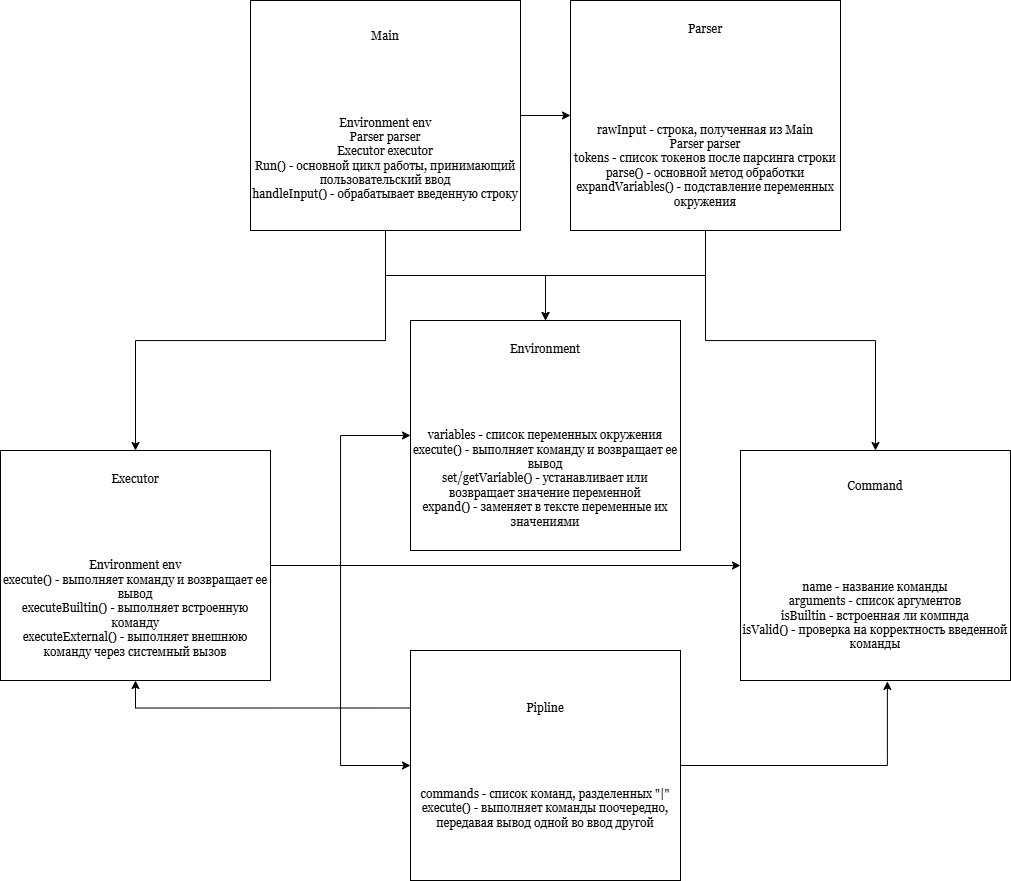

The diagram above was exported from draw.io. Its source (the exported page's mxGraphModel, read from the mxfile embedded in the PNG):
<mxGraphModel dx="1883" dy="1505" grid="1" gridSize="10" guides="1" tooltips="1" connect="1" arrows="1" fold="1" page="1" pageScale="1" pageWidth="827" pageHeight="1169" math="0" shadow="0">
  <root>
    <mxCell id="0" />
    <mxCell id="1" parent="0" />
    <mxCell id="gd_09W4jzi0xKaoQ9dNn-2" style="edgeStyle=orthogonalEdgeStyle;rounded=0;orthogonalLoop=1;jettySize=auto;html=1;entryX=0;entryY=0.5;entryDx=0;entryDy=0;" parent="1" source="zh--2GMtB5PHgfqqFgnO-1" target="gd_09W4jzi0xKaoQ9dNn-1" edge="1">
      <mxGeometry relative="1" as="geometry" />
    </mxCell>
    <mxCell id="gd_09W4jzi0xKaoQ9dNn-8" style="edgeStyle=orthogonalEdgeStyle;rounded=0;orthogonalLoop=1;jettySize=auto;html=1;entryX=0.5;entryY=0;entryDx=0;entryDy=0;" parent="1" source="zh--2GMtB5PHgfqqFgnO-1" target="gd_09W4jzi0xKaoQ9dNn-5" edge="1">
      <mxGeometry relative="1" as="geometry" />
    </mxCell>
    <mxCell id="gd_09W4jzi0xKaoQ9dNn-13" style="edgeStyle=orthogonalEdgeStyle;rounded=0;orthogonalLoop=1;jettySize=auto;html=1;entryX=0.5;entryY=0;entryDx=0;entryDy=0;" parent="1" source="zh--2GMtB5PHgfqqFgnO-1" target="gd_09W4jzi0xKaoQ9dNn-4" edge="1">
      <mxGeometry relative="1" as="geometry" />
    </mxCell>
    <mxCell id="zh--2GMtB5PHgfqqFgnO-1" value="&lt;font face=&quot;Georgia&quot;&gt;Main&lt;/font&gt;&lt;div&gt;&lt;font face=&quot;Georgia&quot;&gt;&lt;br&gt;&lt;/font&gt;&lt;/div&gt;&lt;div&gt;&lt;font face=&quot;Georgia&quot;&gt;&lt;br&gt;&lt;/font&gt;&lt;/div&gt;&lt;div&gt;&lt;font face=&quot;Georgia&quot;&gt;&lt;br&gt;&lt;/font&gt;&lt;/div&gt;&lt;div&gt;&lt;font face=&quot;Georgia&quot;&gt;&lt;br&gt;&lt;/font&gt;&lt;/div&gt;&lt;div&gt;&lt;font face=&quot;Georgia&quot;&gt;&lt;br&gt;&lt;/font&gt;&lt;/div&gt;&lt;div&gt;&lt;code data-end=&quot;1817&quot; data-start=&quot;1799&quot;&gt;&lt;font face=&quot;Georgia&quot;&gt;Environment env&lt;/font&gt;&lt;/code&gt;&lt;div&gt;&lt;font face=&quot;Georgia&quot;&gt;Parser parser&lt;/font&gt;&lt;/div&gt;&lt;div&gt;&lt;code data-end=&quot;1901&quot; data-start=&quot;1881&quot;&gt;&lt;font face=&quot;Georgia&quot;&gt;Executor executor&lt;/font&gt;&lt;/code&gt;&lt;/div&gt;&lt;div&gt;&lt;code data-end=&quot;1901&quot; data-start=&quot;1881&quot;&gt;&lt;font face=&quot;Georgia&quot;&gt;Run() - основной цикл работы, принимающий пользовательский ввод&lt;/font&gt;&lt;/code&gt;&lt;/div&gt;&lt;div&gt;&lt;code data-end=&quot;1901&quot; data-start=&quot;1881&quot;&gt;&lt;font face=&quot;Georgia&quot;&gt;handleInput() - обрабатывает введенную строку&lt;/font&gt;&lt;/code&gt;&lt;/div&gt;&lt;/div&gt;" style="rounded=0;whiteSpace=wrap;html=1;fontFamily=Times New Roman;" parent="1" vertex="1">
      <mxGeometry x="80" y="100" width="270" height="230" as="geometry" />
    </mxCell>
    <mxCell id="gd_09W4jzi0xKaoQ9dNn-11" style="edgeStyle=orthogonalEdgeStyle;rounded=0;orthogonalLoop=1;jettySize=auto;html=1;entryX=0.5;entryY=0;entryDx=0;entryDy=0;" parent="1" source="gd_09W4jzi0xKaoQ9dNn-1" target="gd_09W4jzi0xKaoQ9dNn-5" edge="1">
      <mxGeometry relative="1" as="geometry" />
    </mxCell>
    <mxCell id="gd_09W4jzi0xKaoQ9dNn-17" style="edgeStyle=orthogonalEdgeStyle;rounded=0;orthogonalLoop=1;jettySize=auto;html=1;entryX=0.5;entryY=0;entryDx=0;entryDy=0;" parent="1" source="gd_09W4jzi0xKaoQ9dNn-1" target="gd_09W4jzi0xKaoQ9dNn-3" edge="1">
      <mxGeometry relative="1" as="geometry" />
    </mxCell>
    <mxCell id="gd_09W4jzi0xKaoQ9dNn-1" value="&lt;font face=&quot;Georgia&quot;&gt;Parser&lt;br&gt;&lt;/font&gt;&lt;div&gt;&lt;font face=&quot;Georgia&quot;&gt;&lt;br&gt;&lt;/font&gt;&lt;/div&gt;&lt;div&gt;&lt;font face=&quot;Georgia&quot;&gt;&lt;br&gt;&lt;/font&gt;&lt;/div&gt;&lt;div&gt;&lt;font face=&quot;Georgia&quot;&gt;&lt;br&gt;&lt;/font&gt;&lt;/div&gt;&lt;div&gt;&lt;font face=&quot;Georgia&quot;&gt;&lt;br&gt;&lt;/font&gt;&lt;/div&gt;&lt;div&gt;&lt;font face=&quot;Georgia&quot;&gt;&lt;br&gt;&lt;/font&gt;&lt;/div&gt;&lt;div&gt;&lt;font face=&quot;Georgia&quot;&gt;&lt;br&gt;&lt;/font&gt;&lt;/div&gt;&lt;div&gt;&lt;code data-end=&quot;1817&quot; data-start=&quot;1799&quot;&gt;&lt;font face=&quot;Georgia&quot;&gt;rawInput - строка, полученная из Main&lt;/font&gt;&lt;/code&gt;&lt;div&gt;&lt;font face=&quot;Georgia&quot;&gt;Parser parser&lt;/font&gt;&lt;/div&gt;&lt;div&gt;&lt;font face=&quot;Georgia&quot;&gt;tokens - список токенов после парсинга строки&lt;/font&gt;&lt;/div&gt;&lt;div&gt;&lt;font face=&quot;Georgia&quot;&gt;parse() - основной метод обработки&lt;/font&gt;&lt;/div&gt;&lt;/div&gt;&lt;div&gt;&lt;font face=&quot;Georgia&quot;&gt;expandVariables() - подставление переменных окружения&lt;/font&gt;&lt;/div&gt;" style="rounded=0;whiteSpace=wrap;html=1;" parent="1" vertex="1">
      <mxGeometry x="400" y="100" width="270" height="230" as="geometry" />
    </mxCell>
    <mxCell id="gd_09W4jzi0xKaoQ9dNn-3" value="&lt;font face=&quot;Georgia&quot;&gt;Command&lt;br&gt;&lt;/font&gt;&lt;div&gt;&lt;font face=&quot;Georgia&quot;&gt;&lt;br&gt;&lt;/font&gt;&lt;/div&gt;&lt;div&gt;&lt;font face=&quot;Georgia&quot;&gt;&lt;br&gt;&lt;/font&gt;&lt;/div&gt;&lt;div&gt;&lt;font face=&quot;Georgia&quot;&gt;&lt;br&gt;&lt;/font&gt;&lt;/div&gt;&lt;div&gt;&lt;font face=&quot;Georgia&quot;&gt;&lt;br&gt;&lt;/font&gt;&lt;/div&gt;&lt;div&gt;&lt;font face=&quot;Georgia&quot;&gt;&lt;br&gt;&lt;/font&gt;&lt;/div&gt;&lt;div&gt;&lt;font face=&quot;Georgia&quot;&gt;&lt;br&gt;&lt;/font&gt;&lt;/div&gt;&lt;div&gt;&lt;font face=&quot;Georgia&quot;&gt;name - название команды&lt;/font&gt;&lt;/div&gt;&lt;div&gt;&lt;font face=&quot;Georgia&quot;&gt;arguments - список аргументов&lt;/font&gt;&lt;/div&gt;&lt;div&gt;&lt;font face=&quot;Georgia&quot;&gt;isBuiltin - встроенная ли компнда&lt;/font&gt;&lt;/div&gt;&lt;div&gt;&lt;font face=&quot;Georgia&quot;&gt;isValid() - проверка на корректность введенной команды&lt;/font&gt;&lt;/div&gt;" style="rounded=0;whiteSpace=wrap;html=1;" parent="1" vertex="1">
      <mxGeometry x="570" y="550" width="270" height="230" as="geometry" />
    </mxCell>
    <mxCell id="gd_09W4jzi0xKaoQ9dNn-14" style="edgeStyle=orthogonalEdgeStyle;rounded=0;orthogonalLoop=1;jettySize=auto;html=1;entryX=0;entryY=0.5;entryDx=0;entryDy=0;" parent="1" source="gd_09W4jzi0xKaoQ9dNn-4" target="gd_09W4jzi0xKaoQ9dNn-5" edge="1">
      <mxGeometry relative="1" as="geometry" />
    </mxCell>
    <mxCell id="gd_09W4jzi0xKaoQ9dNn-15" style="edgeStyle=orthogonalEdgeStyle;rounded=0;orthogonalLoop=1;jettySize=auto;html=1;exitX=1;exitY=0.5;exitDx=0;exitDy=0;entryX=0;entryY=0.5;entryDx=0;entryDy=0;" parent="1" source="gd_09W4jzi0xKaoQ9dNn-4" target="gd_09W4jzi0xKaoQ9dNn-6" edge="1">
      <mxGeometry relative="1" as="geometry" />
    </mxCell>
    <mxCell id="gd_09W4jzi0xKaoQ9dNn-16" style="edgeStyle=orthogonalEdgeStyle;rounded=0;orthogonalLoop=1;jettySize=auto;html=1;entryX=0;entryY=0.5;entryDx=0;entryDy=0;" parent="1" source="gd_09W4jzi0xKaoQ9dNn-4" target="gd_09W4jzi0xKaoQ9dNn-3" edge="1">
      <mxGeometry relative="1" as="geometry" />
    </mxCell>
    <mxCell id="gd_09W4jzi0xKaoQ9dNn-4" value="&lt;font face=&quot;Georgia&quot;&gt;Executor&lt;br&gt;&lt;/font&gt;&lt;div&gt;&lt;font face=&quot;Georgia&quot;&gt;&lt;br&gt;&lt;/font&gt;&lt;/div&gt;&lt;div&gt;&lt;font face=&quot;Georgia&quot;&gt;&lt;br&gt;&lt;/font&gt;&lt;/div&gt;&lt;div&gt;&lt;font face=&quot;Georgia&quot;&gt;&lt;br&gt;&lt;/font&gt;&lt;/div&gt;&lt;div&gt;&lt;font face=&quot;Georgia&quot;&gt;&lt;br&gt;&lt;/font&gt;&lt;/div&gt;&lt;div&gt;&lt;font face=&quot;Georgia&quot;&gt;&lt;br&gt;&lt;/font&gt;&lt;/div&gt;&lt;div&gt;&lt;font face=&quot;Georgia&quot;&gt;Environment env&lt;/font&gt;&lt;/div&gt;&lt;div&gt;&lt;font face=&quot;Georgia&quot;&gt;execute() - выполняет команду и возвращает ее вывод&lt;/font&gt;&lt;/div&gt;&lt;div&gt;&lt;font face=&quot;Georgia&quot;&gt;executeBuiltin() - выполняет встроенную команду&lt;/font&gt;&lt;/div&gt;&lt;div&gt;&lt;font face=&quot;Georgia&quot;&gt;executeExternal() -&amp;nbsp;&lt;span style=&quot;background-color: transparent; color: light-dark(rgb(0, 0, 0), rgb(255, 255, 255));&quot;&gt;выполняет внешнюю команду через системный вызов&lt;/span&gt;&lt;/font&gt;&lt;/div&gt;" style="rounded=0;whiteSpace=wrap;html=1;" parent="1" vertex="1">
      <mxGeometry x="-170" y="550" width="270" height="230" as="geometry" />
    </mxCell>
    <mxCell id="gd_09W4jzi0xKaoQ9dNn-5" value="&lt;font face=&quot;Georgia&quot;&gt;&lt;span style=&quot;color: rgba(0, 0, 0, 0); font-size: 0px; text-align: start; text-wrap-mode: nowrap;&quot;&gt;%3CmxGraphModel%3E%3Croot%3E%3CmxCell%20id%3D%220%22%2F%3E%3CmxCell%20id%3D%221%22%20parent%3D%220%22%2F%3E%3CmxCell%20id%3D%222%22%20value%3D%22%26lt%3Bfont%20face%3D%26quot%3Bmonospace%26quot%3B%26gt%3BExecutor%26lt%3B%2Ffont%26gt%3B%26lt%3Bbr%26gt%3B%26lt%3Bdiv%26gt%3B%26lt%3Bbr%26gt%3B%26lt%3B%2Fdiv%26gt%3B%26lt%3Bdiv%26gt%3B%26lt%3Bbr%26gt%3B%26lt%3B%2Fdiv%26gt%3B%26lt%3Bdiv%26gt%3B%26lt%3Bbr%26gt%3B%26lt%3B%2Fdiv%26gt%3B%26lt%3Bdiv%26gt%3B%26lt%3Bbr%26gt%3B%26lt%3B%2Fdiv%26gt%3B%26lt%3Bdiv%26gt%3B%26lt%3Bbr%26gt%3B%26lt%3B%2Fdiv%26gt%3B%26lt%3Bdiv%26gt%3B%26lt%3Bbr%26gt%3B%26lt%3B%2Fdiv%26gt%3B%26lt%3Bdiv%26gt%3B%26lt%3Bbr%26gt%3B%26lt%3B%2Fdiv%26gt%3B%26lt%3Bdiv%26gt%3B%26lt%3Bbr%26gt%3B%26lt%3B%2Fdiv%26gt%3B%26lt%3Bdiv%26gt%3BEnvironment%20env%26lt%3B%2Fdiv%26gt%3B%26lt%3Bdiv%26gt%3Bexecute()%20-%20%D0%B2%D1%8B%D0%BF%D0%BE%D0%BB%D0%BD%D1%8F%D0%B5%D1%82%20%D0%BA%D0%BE%D0%BC%D0%B0%D0%BD%D0%B4%D1%83%20%D0%B8%20%D0%B2%D0%BE%D0%B7%D0%B2%D1%80%D0%B0%D1%89%D0%B0%D0%B5%D1%82%20%D0%B5%D0%B5%20%D0%B2%D1%8B%D0%B2%D0%BE%D0%B4%26lt%3B%2Fdiv%26gt%3B%26lt%3Bdiv%26gt%3BexecuteBuiltin()%20-%20%D0%B2%D1%8B%D0%BF%D0%BE%D0%BB%D0%BD%D1%8F%D0%B5%D1%82%20%D0%B2%D1%81%D1%82%D1%80%D0%BE%D0%B5%D0%BD%D0%BD%D1%83%D1%8E%20%D0%BA%D0%BE%D0%BC%D0%B0%D0%BD%D0%B4%D1%83%26lt%3B%2Fdiv%26gt%3B%26lt%3Bdiv%26gt%3BexecuteExternal()%20-%26amp%3Bnbsp%3B%26lt%3Bspan%20style%3D%26quot%3Bbackground-color%3A%20transparent%3B%20color%3A%20light-dark(rgb(0%2C%200%2C%200)%2C%20rgb(255%2C%20255%2C%20255))%3B%26quot%3B%26gt%3B%D0%B2%D1%8B%D0%BF%D0%BE%D0%BB%D0%BD%D1%8F%D0%B5%D1%82%20%D0%B2%D0%BD%D0%B5%D1%88%D0%BD%D1%8E%D1%8E%20%D0%BA%D0%BE%D0%BC%D0%B0%D0%BD%D0%B4%D1%83%20%D1%87%D0%B5%D1%80%D0%B5%D0%B7%20%D1%81%D0%B8%D1%81%D1%82%D0%B5%D0%BC%D0%BD%D1%8B%D0%B9%20%D0%B2%D1%8B%D0%B7%D0%BE%D0%B2%26lt%3B%2Fspan%26gt%3B%26lt%3B%2Fdiv%26gt%3B%22%20style%3D%22rounded%3D0%3BwhiteSpace%3Dwrap%3Bhtml%3D1%3B%22%20vertex%3D%221%22%20parent%3D%221%22%3E%3CmxGeometry%20x%3D%22400%22%20y%3D%22430%22%20width%3D%22270%22%20height%3D%22230%22%20as%3D%22geometry%22%2F%3E%3C%2FmxCell%3E%3C%2Froot%3E%3C%2FmxGraphModel%3EEnvironmen&lt;/span&gt;&lt;span style=&quot;background-color: transparent; color: light-dark(rgb(0, 0, 0), rgb(255, 255, 255));&quot;&gt;Environment&lt;/span&gt;&lt;/font&gt;&lt;div&gt;&lt;font face=&quot;Georgia&quot;&gt;&lt;br&gt;&lt;/font&gt;&lt;/div&gt;&lt;div&gt;&lt;font face=&quot;Georgia&quot;&gt;&lt;br&gt;&lt;/font&gt;&lt;/div&gt;&lt;div&gt;&lt;font face=&quot;Georgia&quot;&gt;&lt;br&gt;&lt;/font&gt;&lt;/div&gt;&lt;div&gt;&lt;font face=&quot;Georgia&quot;&gt;&lt;br&gt;&lt;/font&gt;&lt;/div&gt;&lt;div&gt;&lt;font face=&quot;Georgia&quot;&gt;&lt;br&gt;&lt;/font&gt;&lt;/div&gt;&lt;div&gt;&lt;font face=&quot;Georgia&quot;&gt;variables - список переменных окружения&lt;/font&gt;&lt;/div&gt;&lt;div&gt;&lt;font face=&quot;Georgia&quot;&gt;execute() - выполняет команду и возвращает ее вывод&lt;/font&gt;&lt;/div&gt;&lt;div&gt;&lt;font face=&quot;Georgia&quot;&gt;set/getVariable() - устанавливает или возвращает значение переменной&lt;/font&gt;&lt;/div&gt;&lt;div&gt;&lt;font face=&quot;Georgia&quot;&gt;expand() -&amp;nbsp;заменяет в тексте переменные их значениями&lt;/font&gt;&lt;/div&gt;" style="rounded=0;whiteSpace=wrap;html=1;" parent="1" vertex="1">
      <mxGeometry x="240" y="420" width="270" height="230" as="geometry" />
    </mxCell>
    <mxCell id="gd_09W4jzi0xKaoQ9dNn-20" style="edgeStyle=orthogonalEdgeStyle;rounded=0;orthogonalLoop=1;jettySize=auto;html=1;exitX=0;exitY=0.25;exitDx=0;exitDy=0;entryX=0.5;entryY=1;entryDx=0;entryDy=0;" parent="1" source="gd_09W4jzi0xKaoQ9dNn-6" target="gd_09W4jzi0xKaoQ9dNn-4" edge="1">
      <mxGeometry relative="1" as="geometry" />
    </mxCell>
    <mxCell id="gd_09W4jzi0xKaoQ9dNn-6" value="&lt;font face=&quot;Georgia&quot;&gt;&lt;span style=&quot;color: rgba(0, 0, 0, 0); font-size: 0px; text-align: start; text-wrap-mode: nowrap;&quot;&gt;P%3CmxGraphModel%3E%3Croot%3E%3CmxCell%20id%3D%220%22%2F%3E%3CmxCell%20id%3D%221%22%20parent%3D%220%22%2F%3E%3CmxCell%20id%3D%222%22%20value%3D%22%26lt%3Bfont%20face%3D%26quot%3Bmonospace%26quot%3B%26gt%3BExecutor%26lt%3B%2Ffont%26gt%3B%26lt%3Bbr%26gt%3B%26lt%3Bdiv%26gt%3B%26lt%3Bbr%26gt%3B%26lt%3B%2Fdiv%26gt%3B%26lt%3Bdiv%26gt%3B%26lt%3Bbr%26gt%3B%26lt%3B%2Fdiv%26gt%3B%26lt%3Bdiv%26gt%3B%26lt%3Bbr%26gt%3B%26lt%3B%2Fdiv%26gt%3B%26lt%3Bdiv%26gt%3B%26lt%3Bbr%26gt%3B%26lt%3B%2Fdiv%26gt%3B%26lt%3Bdiv%26gt%3B%26lt%3Bbr%26gt%3B%26lt%3B%2Fdiv%26gt%3B%26lt%3Bdiv%26gt%3B%26lt%3Bbr%26gt%3B%26lt%3B%2Fdiv%26gt%3B%26lt%3Bdiv%26gt%3B%26lt%3Bbr%26gt%3B%26lt%3B%2Fdiv%26gt%3B%26lt%3Bdiv%26gt%3B%26lt%3Bbr%26gt%3B%26lt%3B%2Fdiv%26gt%3B%26lt%3Bdiv%26gt%3BEnvironment%20env%26lt%3B%2Fdiv%26gt%3B%26lt%3Bdiv%26gt%3Bexecute()%20-%20%D0%B2%D1%8B%D0%BF%D0%BE%D0%BB%D0%BD%D1%8F%D0%B5%D1%82%20%D0%BA%D0%BE%D0%BC%D0%B0%D0%BD%D0%B4%D1%83%20%D0%B8%20%D0%B2%D0%BE%D0%B7%D0%B2%D1%80%D0%B0%D1%89%D0%B0%D0%B5%D1%82%20%D0%B5%D0%B5%20%D0%B2%D1%8B%D0%B2%D0%BE%D0%B4%26lt%3B%2Fdiv%26gt%3B%26lt%3Bdiv%26gt%3BexecuteBuiltin()%20-%20%D0%B2%D1%8B%D0%BF%D0%BE%D0%BB%D0%BD%D1%8F%D0%B5%D1%82%20%D0%B2%D1%81%D1%82%D1%80%D0%BE%D0%B5%D0%BD%D0%BD%D1%83%D1%8E%20%D0%BA%D0%BE%D0%BC%D0%B0%D0%BD%D0%B4%D1%83%26lt%3B%2Fdiv%26gt%3B%26lt%3Bdiv%26gt%3BexecuteExternal()%20-%26amp%3Bnbsp%3B%26lt%3Bspan%20style%3D%26quot%3Bbackground-color%3A%20transparent%3B%20color%3A%20light-dark(rgb(0%2C%200%2C%200)%2C%20rgb(255%2C%20255%2C%20255))%3B%26quot%3B%26gt%3B%D0%B2%D1%8B%D0%BF%D0%BE%D0%BB%D0%BD%D1%8F%D0%B5%D1%82%20%D0%B2%D0%BD%D0%B5%D1%88%D0%BD%D1%8E%D1%8E%20%D0%BA%D0%BE%D0%BC%D0%B0%D0%BD%D0%B4%D1%83%20%D1%87%D0%B5%D1%80%D0%B5%D0%B7%20%D1%81%D0%B8%D1%81%D1%82%D0%B5%D0%BC%D0%BD%D1%8B%D0%B9%20%D0%B2%D1%8B%D0%B7%D0%BE%D0%B2%26lt%3B%2Fspan%26gt%3B%26lt%3B%2Fdiv%26gt%3B%22%20style%3D%22rounded%3D0%3BwhiteSpace%3Dwrap%3Bhtml%3D1%3B%22%20vertex%3D%221%22%20parent%3D%221%22%3E%3CmxGeometry%20x%3D%22400%22%20y%3D%22430%22%20width%3D%22270%22%20height%3D%22230%22%20as%3D%22geometry%22%2F%3E%3C%2FmxCell%3E%3C%2Froot%3E%3C%2FmxGraphModel%3EEnvironmen&lt;/span&gt;&lt;span style=&quot;background-color: transparent; color: light-dark(rgb(0, 0, 0), rgb(255, 255, 255));&quot;&gt;Pipline&lt;/span&gt;&lt;/font&gt;&lt;div&gt;&lt;font face=&quot;Georgia&quot;&gt;&lt;br&gt;&lt;/font&gt;&lt;/div&gt;&lt;div&gt;&lt;font face=&quot;Georgia&quot;&gt;&lt;br&gt;&lt;/font&gt;&lt;/div&gt;&lt;div&gt;&lt;font face=&quot;Georgia&quot;&gt;&lt;br&gt;&lt;/font&gt;&lt;/div&gt;&lt;div&gt;&lt;font face=&quot;Georgia&quot;&gt;&lt;br&gt;&lt;/font&gt;&lt;/div&gt;&lt;div&gt;&lt;font face=&quot;Georgia&quot;&gt;&lt;br&gt;&lt;/font&gt;&lt;/div&gt;&lt;div&gt;&lt;font face=&quot;Georgia&quot;&gt;commands - список команд, разделенных &quot;|&quot;&lt;/font&gt;&lt;/div&gt;&lt;div&gt;&lt;font face=&quot;Georgia&quot;&gt;execute() - выполняет команды поочередно, передавая вывод одной во ввод другой&lt;/font&gt;&lt;/div&gt;" style="rounded=0;whiteSpace=wrap;html=1;" parent="1" vertex="1">
      <mxGeometry x="240" y="750" width="270" height="230" as="geometry" />
    </mxCell>
    <mxCell id="gd_09W4jzi0xKaoQ9dNn-18" style="edgeStyle=orthogonalEdgeStyle;rounded=0;orthogonalLoop=1;jettySize=auto;html=1;entryX=0.544;entryY=1.004;entryDx=0;entryDy=0;entryPerimeter=0;" parent="1" source="gd_09W4jzi0xKaoQ9dNn-6" target="gd_09W4jzi0xKaoQ9dNn-3" edge="1">
      <mxGeometry relative="1" as="geometry" />
    </mxCell>
  </root>
</mxGraphModel>